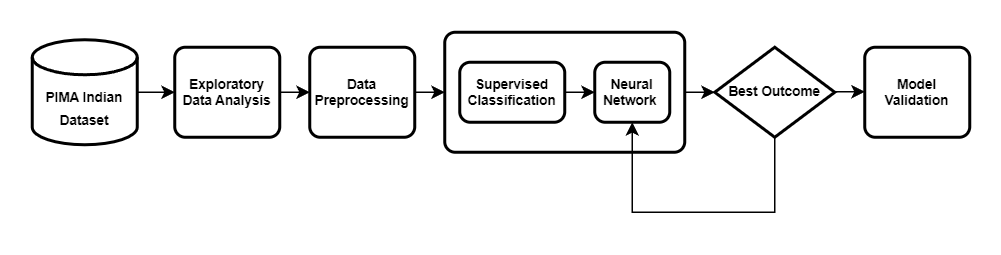

The diagram above was exported from draw.io. Its source (the exported page's mxGraphModel, read from the mxfile embedded in the PNG):
<mxGraphModel dx="1418" dy="820" grid="1" gridSize="10" guides="1" tooltips="1" connect="1" arrows="1" fold="1" page="1" pageScale="1" pageWidth="827" pageHeight="1169" math="0" shadow="0">
  <root>
    <mxCell id="0" />
    <mxCell id="1" parent="0" />
    <mxCell id="lm_uorPnjNU8nM0htZaa-1" value="" style="strokeWidth=2;html=1;shape=mxgraph.flowchart.database;whiteSpace=wrap;" parent="1" vertex="1">
      <mxGeometry x="90" y="75" width="70" height="70" as="geometry" />
    </mxCell>
    <mxCell id="lm_uorPnjNU8nM0htZaa-2" value="&lt;font size=&quot;1&quot; style=&quot;&quot;&gt;&lt;b style=&quot;font-size: 9px;&quot;&gt;PIMA Indian Dataset&lt;/b&gt;&lt;/font&gt;" style="text;html=1;strokeColor=none;fillColor=none;align=center;verticalAlign=middle;whiteSpace=wrap;rounded=0;" parent="1" vertex="1">
      <mxGeometry x="95" y="100" width="60" height="40" as="geometry" />
    </mxCell>
    <mxCell id="lm_uorPnjNU8nM0htZaa-3" value="" style="endArrow=classic;html=1;rounded=0;fontSize=8;exitX=1;exitY=0.5;exitDx=0;exitDy=0;exitPerimeter=0;entryX=0;entryY=0.5;entryDx=0;entryDy=0;" parent="1" source="lm_uorPnjNU8nM0htZaa-1" target="lm_uorPnjNU8nM0htZaa-4" edge="1">
      <mxGeometry width="50" height="50" relative="1" as="geometry">
        <mxPoint x="425" y="310" as="sourcePoint" />
        <mxPoint x="205" y="110" as="targetPoint" />
      </mxGeometry>
    </mxCell>
    <mxCell id="lm_uorPnjNU8nM0htZaa-4" value="&lt;font style=&quot;font-size: 9px;&quot;&gt;&lt;b&gt;Exploratory Data Analysis&lt;/b&gt;&lt;/font&gt;" style="rounded=1;whiteSpace=wrap;html=1;absoluteArcSize=1;arcSize=14;strokeWidth=2;fontSize=8;" parent="1" vertex="1">
      <mxGeometry x="185" y="80" width="70" height="60" as="geometry" />
    </mxCell>
    <mxCell id="lm_uorPnjNU8nM0htZaa-6" value="&lt;font style=&quot;font-size: 9px;&quot;&gt;&lt;b&gt;Data Preprocessing&lt;br&gt;&lt;/b&gt;&lt;/font&gt;" style="rounded=1;whiteSpace=wrap;html=1;absoluteArcSize=1;arcSize=14;strokeWidth=2;fontSize=8;" parent="1" vertex="1">
      <mxGeometry x="275" y="80" width="70" height="60" as="geometry" />
    </mxCell>
    <mxCell id="lm_uorPnjNU8nM0htZaa-7" value="" style="endArrow=classic;html=1;rounded=0;fontSize=8;exitX=1;exitY=0.5;exitDx=0;exitDy=0;entryX=0;entryY=0.5;entryDx=0;entryDy=0;" parent="1" source="lm_uorPnjNU8nM0htZaa-4" target="lm_uorPnjNU8nM0htZaa-6" edge="1">
      <mxGeometry width="50" height="50" relative="1" as="geometry">
        <mxPoint x="285" y="109.67" as="sourcePoint" />
        <mxPoint x="295" y="130" as="targetPoint" />
      </mxGeometry>
    </mxCell>
    <mxCell id="lm_uorPnjNU8nM0htZaa-8" value="" style="rounded=1;whiteSpace=wrap;html=1;absoluteArcSize=1;arcSize=14;strokeWidth=2;fontSize=9;" parent="1" vertex="1">
      <mxGeometry x="365" y="70" width="160" height="80" as="geometry" />
    </mxCell>
    <mxCell id="lm_uorPnjNU8nM0htZaa-9" value="&lt;b&gt;Supervised Classification&lt;/b&gt;" style="rounded=1;whiteSpace=wrap;html=1;absoluteArcSize=1;arcSize=14;strokeWidth=2;fontSize=9;" parent="1" vertex="1">
      <mxGeometry x="375" y="90" width="70" height="40" as="geometry" />
    </mxCell>
    <mxCell id="lm_uorPnjNU8nM0htZaa-10" value="" style="endArrow=classic;html=1;rounded=0;fontSize=8;exitX=1;exitY=0.5;exitDx=0;exitDy=0;entryX=0;entryY=0.5;entryDx=0;entryDy=0;" parent="1" source="lm_uorPnjNU8nM0htZaa-6" target="lm_uorPnjNU8nM0htZaa-8" edge="1">
      <mxGeometry width="50" height="50" relative="1" as="geometry">
        <mxPoint x="405" y="109.66999999999996" as="sourcePoint" />
        <mxPoint x="415" y="140" as="targetPoint" />
      </mxGeometry>
    </mxCell>
    <mxCell id="lm_uorPnjNU8nM0htZaa-11" value="&lt;b&gt;Neural Network&amp;nbsp;&lt;/b&gt;" style="rounded=1;whiteSpace=wrap;html=1;absoluteArcSize=1;arcSize=14;strokeWidth=2;fontSize=9;" parent="1" vertex="1">
      <mxGeometry x="465" y="90" width="50" height="40" as="geometry" />
    </mxCell>
    <mxCell id="lm_uorPnjNU8nM0htZaa-12" value="" style="endArrow=classic;html=1;rounded=0;fontSize=8;entryX=0;entryY=0.5;entryDx=0;entryDy=0;exitX=1;exitY=0.5;exitDx=0;exitDy=0;" parent="1" source="lm_uorPnjNU8nM0htZaa-9" target="lm_uorPnjNU8nM0htZaa-11" edge="1">
      <mxGeometry width="50" height="50" relative="1" as="geometry">
        <mxPoint x="435" y="260" as="sourcePoint" />
        <mxPoint x="565" y="109.66999999999996" as="targetPoint" />
      </mxGeometry>
    </mxCell>
    <mxCell id="lm_uorPnjNU8nM0htZaa-13" value="&lt;b&gt;Best Outcome&lt;/b&gt;" style="strokeWidth=2;html=1;shape=mxgraph.flowchart.decision;whiteSpace=wrap;fontSize=9;" parent="1" vertex="1">
      <mxGeometry x="545" y="80" width="80" height="60" as="geometry" />
    </mxCell>
    <mxCell id="lm_uorPnjNU8nM0htZaa-14" value="" style="endArrow=classic;html=1;rounded=0;fontSize=8;exitX=1;exitY=0.5;exitDx=0;exitDy=0;" parent="1" source="lm_uorPnjNU8nM0htZaa-8" edge="1">
      <mxGeometry width="50" height="50" relative="1" as="geometry">
        <mxPoint x="645" y="109.66999999999996" as="sourcePoint" />
        <mxPoint x="545" y="110" as="targetPoint" />
      </mxGeometry>
    </mxCell>
    <mxCell id="lm_uorPnjNU8nM0htZaa-15" value="" style="endArrow=classic;html=1;rounded=0;fontSize=9;exitX=0.5;exitY=1;exitDx=0;exitDy=0;exitPerimeter=0;entryX=0.5;entryY=1;entryDx=0;entryDy=0;" parent="1" source="lm_uorPnjNU8nM0htZaa-13" target="lm_uorPnjNU8nM0htZaa-11" edge="1">
      <mxGeometry width="50" height="50" relative="1" as="geometry">
        <mxPoint x="585" y="200" as="sourcePoint" />
        <mxPoint x="465" y="190" as="targetPoint" />
        <Array as="points">
          <mxPoint x="585" y="190" />
          <mxPoint x="490" y="190" />
        </Array>
      </mxGeometry>
    </mxCell>
    <mxCell id="lm_uorPnjNU8nM0htZaa-16" value="&lt;b&gt;Model Validation&lt;/b&gt;" style="rounded=1;whiteSpace=wrap;html=1;absoluteArcSize=1;arcSize=14;strokeWidth=2;fontSize=9;" parent="1" vertex="1">
      <mxGeometry x="645" y="80" width="70" height="60" as="geometry" />
    </mxCell>
    <mxCell id="lm_uorPnjNU8nM0htZaa-19" value="" style="endArrow=classic;html=1;rounded=0;fontSize=8;exitX=1;exitY=0.5;exitDx=0;exitDy=0;" parent="1" edge="1">
      <mxGeometry width="50" height="50" relative="1" as="geometry">
        <mxPoint x="625" y="109.67" as="sourcePoint" />
        <mxPoint x="645" y="109.67" as="targetPoint" />
      </mxGeometry>
    </mxCell>
  </root>
</mxGraphModel>